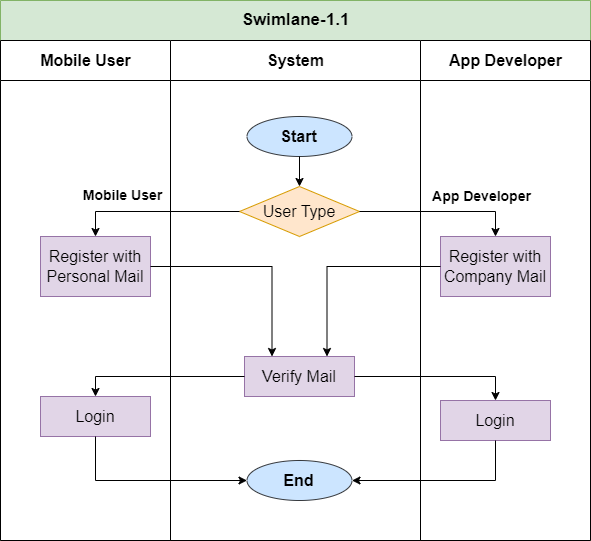

The diagram above was exported from draw.io. Its source (the exported page's mxGraphModel, read from the mxfile embedded in the PNG):
<mxGraphModel dx="1221" dy="2307" grid="1" gridSize="10" guides="1" tooltips="1" connect="1" arrows="1" fold="1" page="1" pageScale="1" pageWidth="1100" pageHeight="1700" math="0" shadow="0">
  <root>
    <mxCell id="0" />
    <mxCell id="1" parent="0" />
    <mxCell id="5wZfuDdgu5Wq1sojFTzt-1" value="&lt;font style=&quot;font-size: 17px;&quot;&gt;Swimlane-1.1&lt;/font&gt;" style="swimlane;childLayout=stackLayout;resizeParent=1;resizeParentMax=0;startSize=40;html=1;aspect=fixed;fillColor=#d5e8d4;strokeColor=#82b366;" parent="1" vertex="1">
      <mxGeometry x="100" y="-270" width="590" height="540" as="geometry" />
    </mxCell>
    <mxCell id="5wZfuDdgu5Wq1sojFTzt-2" value="&lt;font style=&quot;font-size: 16px;&quot;&gt;Mobile User&lt;/font&gt;" style="swimlane;startSize=40;html=1;" parent="5wZfuDdgu5Wq1sojFTzt-1" vertex="1">
      <mxGeometry y="40" width="170" height="500" as="geometry" />
    </mxCell>
    <mxCell id="3FcG2Be4jtpIELwERzMK-31" value="&lt;font style=&quot;font-size: 16px;&quot;&gt;Register with Personal Mail&lt;/font&gt;" style="rounded=0;whiteSpace=wrap;html=1;fillColor=#e1d5e7;strokeColor=#9673a6;" parent="5wZfuDdgu5Wq1sojFTzt-2" vertex="1">
      <mxGeometry x="39.999999999999545" y="196" width="110" height="60" as="geometry" />
    </mxCell>
    <mxCell id="I6I--u4Ou6YhOGxtaU-s-17" value="&lt;b style=&quot;&quot;&gt;&lt;font style=&quot;font-size: 14px;&quot;&gt;Mobile User&lt;/font&gt;&lt;/b&gt;" style="text;html=1;align=center;verticalAlign=middle;resizable=0;points=[];autosize=1;strokeColor=none;fillColor=none;" parent="5wZfuDdgu5Wq1sojFTzt-2" vertex="1">
      <mxGeometry x="71.99999999999955" y="140" width="100" height="30" as="geometry" />
    </mxCell>
    <mxCell id="I6I--u4Ou6YhOGxtaU-s-11" value="&lt;font style=&quot;font-size: 16px;&quot;&gt;Login&lt;/font&gt;" style="rounded=0;whiteSpace=wrap;html=1;fillColor=#e1d5e7;strokeColor=#9673a6;" parent="5wZfuDdgu5Wq1sojFTzt-2" vertex="1">
      <mxGeometry x="40" y="356" width="110" height="40" as="geometry" />
    </mxCell>
    <mxCell id="5wZfuDdgu5Wq1sojFTzt-3" value="&lt;font style=&quot;font-size: 16px;&quot;&gt;System&lt;/font&gt;" style="swimlane;startSize=40;html=1;" parent="5wZfuDdgu5Wq1sojFTzt-1" vertex="1">
      <mxGeometry x="170" y="40" width="250" height="500" as="geometry" />
    </mxCell>
    <mxCell id="3FcG2Be4jtpIELwERzMK-2" value="&lt;font style=&quot;font-size: 16px;&quot;&gt;&lt;b&gt;Start&lt;/b&gt;&lt;/font&gt;" style="ellipse;whiteSpace=wrap;html=1;fillColor=#cce5ff;strokeColor=#36393d;" parent="5wZfuDdgu5Wq1sojFTzt-3" vertex="1">
      <mxGeometry x="76.49999999999955" y="76" width="105" height="40" as="geometry" />
    </mxCell>
    <mxCell id="3FcG2Be4jtpIELwERzMK-6" value="&lt;font style=&quot;font-size: 16px;&quot;&gt;User Type&lt;/font&gt;" style="rhombus;whiteSpace=wrap;html=1;fillColor=#ffe6cc;strokeColor=#d79b00;" parent="5wZfuDdgu5Wq1sojFTzt-3" vertex="1">
      <mxGeometry x="68.99999999999955" y="146" width="120" height="50" as="geometry" />
    </mxCell>
    <mxCell id="3FcG2Be4jtpIELwERzMK-18" style="edgeStyle=orthogonalEdgeStyle;rounded=0;orthogonalLoop=1;jettySize=auto;html=1;entryX=0.5;entryY=0;entryDx=0;entryDy=0;" parent="5wZfuDdgu5Wq1sojFTzt-3" source="3FcG2Be4jtpIELwERzMK-2" target="3FcG2Be4jtpIELwERzMK-6" edge="1">
      <mxGeometry relative="1" as="geometry" />
    </mxCell>
    <mxCell id="I6I--u4Ou6YhOGxtaU-s-8" value="&lt;font style=&quot;font-size: 16px;&quot;&gt;Verify Mail&lt;/font&gt;" style="rounded=0;whiteSpace=wrap;html=1;fillColor=#e1d5e7;strokeColor=#9673a6;" parent="5wZfuDdgu5Wq1sojFTzt-3" vertex="1">
      <mxGeometry x="74" y="316" width="110" height="40" as="geometry" />
    </mxCell>
    <mxCell id="vPn_HGNgB05w_8CskPO6-3" value="&lt;font style=&quot;font-size: 16px;&quot;&gt;&lt;b&gt;End&lt;/b&gt;&lt;/font&gt;" style="ellipse;whiteSpace=wrap;html=1;fillColor=#cce5ff;strokeColor=#36393d;" vertex="1" parent="5wZfuDdgu5Wq1sojFTzt-3">
      <mxGeometry x="76.49999999999955" y="420" width="105" height="40" as="geometry" />
    </mxCell>
    <mxCell id="5wZfuDdgu5Wq1sojFTzt-4" value="&lt;font style=&quot;font-size: 16px;&quot;&gt;App Developer&lt;/font&gt;" style="swimlane;startSize=40;html=1;" parent="5wZfuDdgu5Wq1sojFTzt-1" vertex="1">
      <mxGeometry x="420" y="40" width="170" height="500" as="geometry" />
    </mxCell>
    <mxCell id="I6I--u4Ou6YhOGxtaU-s-1" value="&lt;font style=&quot;font-size: 16px;&quot;&gt;Register with Company Mail&lt;/font&gt;" style="rounded=0;whiteSpace=wrap;html=1;fillColor=#e1d5e7;strokeColor=#9673a6;" parent="5wZfuDdgu5Wq1sojFTzt-4" vertex="1">
      <mxGeometry x="19.999999999999545" y="196" width="110" height="60" as="geometry" />
    </mxCell>
    <mxCell id="3FcG2Be4jtpIELwERzMK-16" value="&lt;b style=&quot;&quot;&gt;&lt;font style=&quot;font-size: 14px;&quot;&gt;App Developer&lt;/font&gt;&lt;/b&gt;" style="text;html=1;align=center;verticalAlign=middle;resizable=0;points=[];autosize=1;strokeColor=none;fillColor=none;" parent="5wZfuDdgu5Wq1sojFTzt-4" vertex="1">
      <mxGeometry x="0.9999999999995453" y="141" width="120" height="30" as="geometry" />
    </mxCell>
    <mxCell id="vPn_HGNgB05w_8CskPO6-1" value="&lt;font style=&quot;font-size: 16px;&quot;&gt;Login&lt;/font&gt;" style="rounded=0;whiteSpace=wrap;html=1;fillColor=#e1d5e7;strokeColor=#9673a6;" vertex="1" parent="5wZfuDdgu5Wq1sojFTzt-4">
      <mxGeometry x="20" y="360" width="110" height="40" as="geometry" />
    </mxCell>
    <mxCell id="I6I--u4Ou6YhOGxtaU-s-2" style="edgeStyle=orthogonalEdgeStyle;rounded=0;orthogonalLoop=1;jettySize=auto;html=1;entryX=0.5;entryY=0;entryDx=0;entryDy=0;" parent="5wZfuDdgu5Wq1sojFTzt-1" source="3FcG2Be4jtpIELwERzMK-6" target="3FcG2Be4jtpIELwERzMK-31" edge="1">
      <mxGeometry relative="1" as="geometry" />
    </mxCell>
    <mxCell id="I6I--u4Ou6YhOGxtaU-s-3" style="edgeStyle=orthogonalEdgeStyle;rounded=0;orthogonalLoop=1;jettySize=auto;html=1;exitX=1;exitY=0.5;exitDx=0;exitDy=0;entryX=0.5;entryY=0;entryDx=0;entryDy=0;" parent="5wZfuDdgu5Wq1sojFTzt-1" source="3FcG2Be4jtpIELwERzMK-6" target="I6I--u4Ou6YhOGxtaU-s-1" edge="1">
      <mxGeometry relative="1" as="geometry" />
    </mxCell>
    <mxCell id="I6I--u4Ou6YhOGxtaU-s-9" style="edgeStyle=orthogonalEdgeStyle;rounded=0;orthogonalLoop=1;jettySize=auto;html=1;entryX=0.75;entryY=0;entryDx=0;entryDy=0;" parent="5wZfuDdgu5Wq1sojFTzt-1" source="I6I--u4Ou6YhOGxtaU-s-1" target="I6I--u4Ou6YhOGxtaU-s-8" edge="1">
      <mxGeometry relative="1" as="geometry" />
    </mxCell>
    <mxCell id="I6I--u4Ou6YhOGxtaU-s-10" style="edgeStyle=orthogonalEdgeStyle;rounded=0;orthogonalLoop=1;jettySize=auto;html=1;entryX=0.25;entryY=0;entryDx=0;entryDy=0;" parent="5wZfuDdgu5Wq1sojFTzt-1" source="3FcG2Be4jtpIELwERzMK-31" target="I6I--u4Ou6YhOGxtaU-s-8" edge="1">
      <mxGeometry relative="1" as="geometry" />
    </mxCell>
    <mxCell id="I6I--u4Ou6YhOGxtaU-s-12" style="edgeStyle=orthogonalEdgeStyle;rounded=0;orthogonalLoop=1;jettySize=auto;html=1;entryX=0.5;entryY=0;entryDx=0;entryDy=0;" parent="5wZfuDdgu5Wq1sojFTzt-1" source="I6I--u4Ou6YhOGxtaU-s-8" target="I6I--u4Ou6YhOGxtaU-s-11" edge="1">
      <mxGeometry relative="1" as="geometry" />
    </mxCell>
    <mxCell id="vPn_HGNgB05w_8CskPO6-2" style="edgeStyle=orthogonalEdgeStyle;rounded=0;orthogonalLoop=1;jettySize=auto;html=1;entryX=0.5;entryY=0;entryDx=0;entryDy=0;" edge="1" parent="5wZfuDdgu5Wq1sojFTzt-1" source="I6I--u4Ou6YhOGxtaU-s-8" target="vPn_HGNgB05w_8CskPO6-1">
      <mxGeometry relative="1" as="geometry">
        <mxPoint x="450" y="376" as="targetPoint" />
      </mxGeometry>
    </mxCell>
    <mxCell id="vPn_HGNgB05w_8CskPO6-4" style="edgeStyle=orthogonalEdgeStyle;rounded=0;orthogonalLoop=1;jettySize=auto;html=1;entryX=1;entryY=0.5;entryDx=0;entryDy=0;" edge="1" parent="5wZfuDdgu5Wq1sojFTzt-1" source="vPn_HGNgB05w_8CskPO6-1" target="vPn_HGNgB05w_8CskPO6-3">
      <mxGeometry relative="1" as="geometry">
        <Array as="points">
          <mxPoint x="495" y="480" />
        </Array>
      </mxGeometry>
    </mxCell>
    <mxCell id="vPn_HGNgB05w_8CskPO6-5" style="edgeStyle=orthogonalEdgeStyle;rounded=0;orthogonalLoop=1;jettySize=auto;html=1;entryX=0;entryY=0.5;entryDx=0;entryDy=0;" edge="1" parent="5wZfuDdgu5Wq1sojFTzt-1" source="I6I--u4Ou6YhOGxtaU-s-11" target="vPn_HGNgB05w_8CskPO6-3">
      <mxGeometry relative="1" as="geometry">
        <Array as="points">
          <mxPoint x="95" y="480" />
        </Array>
      </mxGeometry>
    </mxCell>
  </root>
</mxGraphModel>